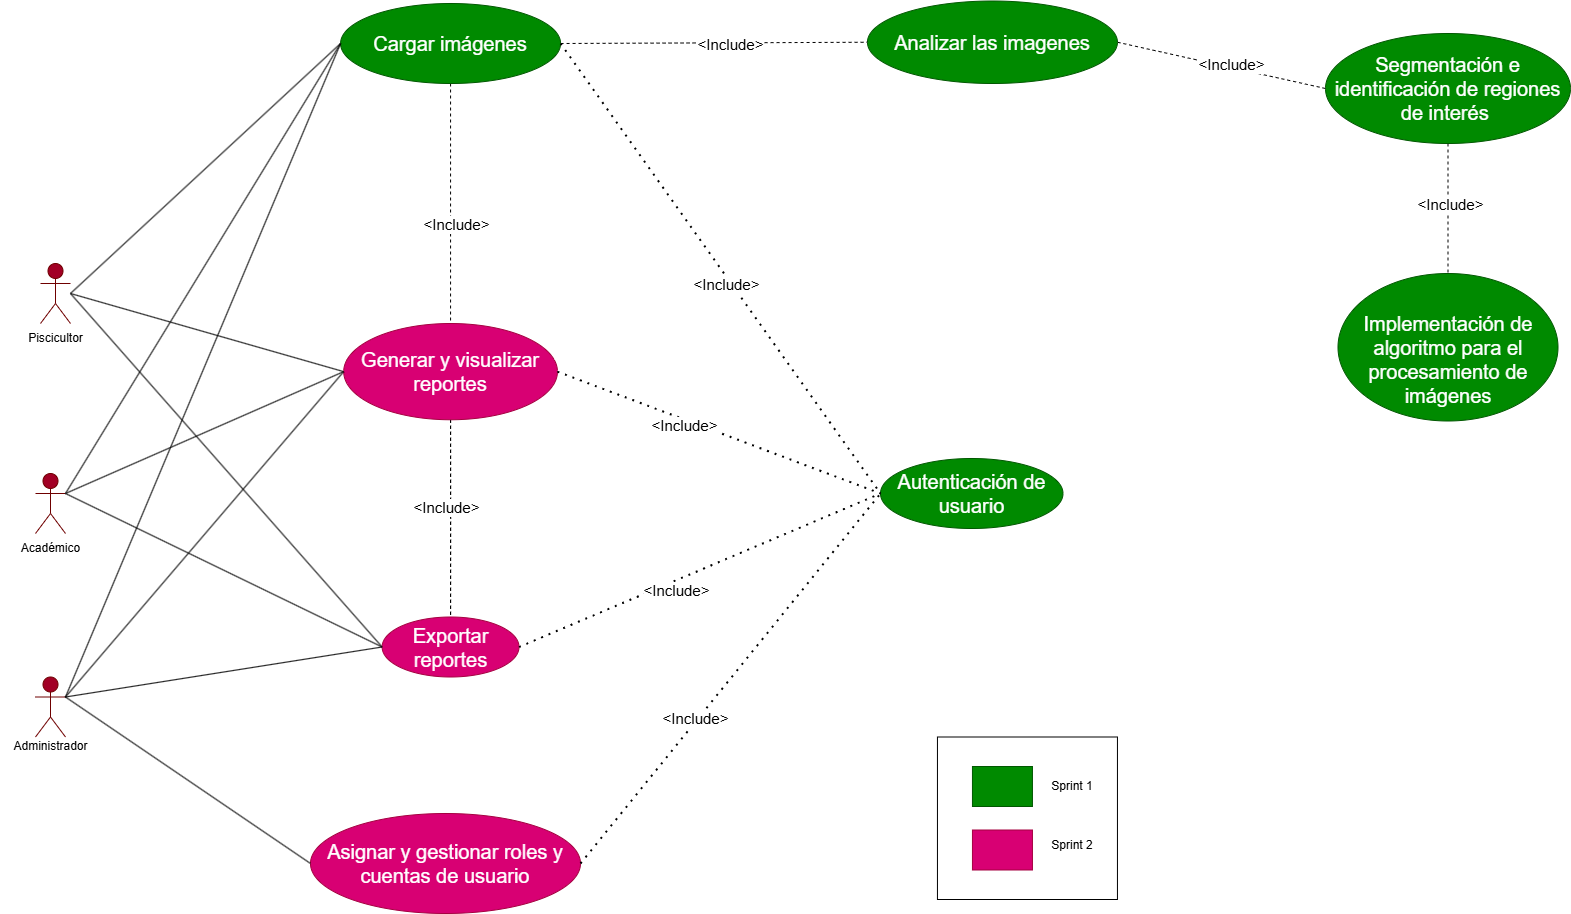

The diagram above was exported from draw.io. Its source (the exported page's mxGraphModel, read from the mxfile embedded in the PNG):
<mxGraphModel dx="1870" dy="373" grid="1" gridSize="10" guides="1" tooltips="1" connect="1" arrows="1" fold="1" page="1" pageScale="1" pageWidth="1200" pageHeight="1600" math="0" shadow="0">
  <root>
    <mxCell id="0" />
    <mxCell id="1" parent="0" />
    <mxCell id="HCMbcQVMFpH_J9vMrqxK-24" style="rounded=0;orthogonalLoop=1;jettySize=auto;html=1;entryX=0;entryY=0.5;entryDx=0;entryDy=0;endArrow=none;startFill=0;" parent="1" target="2lA0tHOd0mWZRuSYqIE_-19" edge="1">
      <mxGeometry relative="1" as="geometry">
        <mxPoint x="-660" y="1150" as="sourcePoint" />
      </mxGeometry>
    </mxCell>
    <mxCell id="HCMbcQVMFpH_J9vMrqxK-25" style="rounded=0;orthogonalLoop=1;jettySize=auto;html=1;endArrow=none;startFill=0;entryX=0;entryY=0.5;entryDx=0;entryDy=0;" parent="1" target="2lA0tHOd0mWZRuSYqIE_-16" edge="1">
      <mxGeometry relative="1" as="geometry">
        <mxPoint x="-660" y="1150" as="sourcePoint" />
      </mxGeometry>
    </mxCell>
    <mxCell id="HCMbcQVMFpH_J9vMrqxK-26" style="rounded=0;orthogonalLoop=1;jettySize=auto;html=1;entryX=0;entryY=0.5;entryDx=0;entryDy=0;endArrow=none;startFill=0;" parent="1" target="2lA0tHOd0mWZRuSYqIE_-57" edge="1">
      <mxGeometry relative="1" as="geometry">
        <mxPoint x="-660" y="1150" as="sourcePoint" />
      </mxGeometry>
    </mxCell>
    <mxCell id="2lA0tHOd0mWZRuSYqIE_-3" value="&lt;font style=&quot;font-size: 15px;&quot;&gt;Piscicultor&lt;/font&gt;&lt;div&gt;&lt;br&gt;&lt;/div&gt;&lt;div&gt;&lt;br&gt;&lt;/div&gt;" style="shape=umlActor;verticalLabelPosition=bottom;verticalAlign=top;html=1;outlineConnect=0;fillColor=#a20025;fontColor=#ffffff;strokeColor=#6F0000;" parent="1" vertex="1">
      <mxGeometry x="-690" y="1120" width="30" height="60" as="geometry" />
    </mxCell>
    <mxCell id="2lA0tHOd0mWZRuSYqIE_-4" value="Inve" style="shape=umlActor;verticalLabelPosition=bottom;verticalAlign=top;html=1;outlineConnect=0;fillColor=#a20025;fontColor=#ffffff;strokeColor=#6F0000;" parent="1" vertex="1">
      <mxGeometry x="-695" y="1330" width="30" height="60" as="geometry" />
    </mxCell>
    <mxCell id="2lA0tHOd0mWZRuSYqIE_-6" value="&lt;font style=&quot;font-size: 15px;&quot;&gt;Administrador&lt;/font&gt;" style="shape=umlActor;verticalLabelPosition=bottom;verticalAlign=top;html=1;outlineConnect=0;fillColor=#a20025;fontColor=#ffffff;strokeColor=#6F0000;" parent="1" vertex="1">
      <mxGeometry x="-695" y="1533.5" width="30" height="60" as="geometry" />
    </mxCell>
    <mxCell id="2lA0tHOd0mWZRuSYqIE_-11" value="&lt;span style=&quot;font-size: 20px;&quot;&gt;Autenticación de usuario&lt;/span&gt;" style="ellipse;whiteSpace=wrap;html=1;fillColor=#008a00;fontColor=#ffffff;strokeColor=#005700;" parent="1" vertex="1">
      <mxGeometry x="150.00000000000006" y="1315" width="182.5" height="70" as="geometry" />
    </mxCell>
    <mxCell id="HCMbcQVMFpH_J9vMrqxK-53" style="rounded=0;orthogonalLoop=1;jettySize=auto;html=1;exitX=0.5;exitY=1;exitDx=0;exitDy=0;entryX=0.5;entryY=0;entryDx=0;entryDy=0;dashed=1;endArrow=none;startFill=0;" parent="1" source="2lA0tHOd0mWZRuSYqIE_-12" target="HCMbcQVMFpH_J9vMrqxK-14" edge="1">
      <mxGeometry relative="1" as="geometry" />
    </mxCell>
    <mxCell id="2lA0tHOd0mWZRuSYqIE_-12" value="&lt;font style=&quot;font-size: 20px;&quot;&gt;Segmentación e identificación de regiones de interés&amp;nbsp;&lt;/font&gt;" style="ellipse;whiteSpace=wrap;html=1;strokeColor=#005700;fillColor=#008a00;fontColor=#ffffff;" parent="1" vertex="1">
      <mxGeometry x="595" y="890" width="245" height="110" as="geometry" />
    </mxCell>
    <mxCell id="HCMbcQVMFpH_J9vMrqxK-56" value="" style="edgeStyle=orthogonalEdgeStyle;rounded=0;orthogonalLoop=1;jettySize=auto;html=1;dashed=1;endArrow=none;startFill=0;" parent="1" source="2lA0tHOd0mWZRuSYqIE_-16" target="2lA0tHOd0mWZRuSYqIE_-19" edge="1">
      <mxGeometry relative="1" as="geometry" />
    </mxCell>
    <mxCell id="HCMbcQVMFpH_J9vMrqxK-73" value="" style="edgeStyle=orthogonalEdgeStyle;rounded=0;orthogonalLoop=1;jettySize=auto;html=1;dashed=1;endArrow=none;startFill=0;" parent="1" source="2lA0tHOd0mWZRuSYqIE_-16" target="2lA0tHOd0mWZRuSYqIE_-19" edge="1">
      <mxGeometry relative="1" as="geometry" />
    </mxCell>
    <mxCell id="2lA0tHOd0mWZRuSYqIE_-16" value="&lt;font style=&quot;font-size: 20px;&quot;&gt;Generar y visualizar reportes&lt;/font&gt;" style="ellipse;whiteSpace=wrap;html=1;fillColor=#d80073;fontColor=#ffffff;strokeColor=#A50040;" parent="1" vertex="1">
      <mxGeometry x="-386.81" y="1180" width="213.75" height="96.25" as="geometry" />
    </mxCell>
    <mxCell id="2lA0tHOd0mWZRuSYqIE_-17" value="&lt;font style=&quot;font-size: 20px;&quot;&gt;Asignar y&lt;span style=&quot;background-color: transparent;&quot;&gt;&amp;nbsp;gestionar roles y cuentas de usuario&lt;/span&gt;&lt;/font&gt;" style="ellipse;whiteSpace=wrap;html=1;fillColor=#d80073;fontColor=#ffffff;strokeColor=#A50040;" parent="1" vertex="1">
      <mxGeometry x="-419.99999999999994" y="1670" width="270" height="100" as="geometry" />
    </mxCell>
    <mxCell id="2lA0tHOd0mWZRuSYqIE_-19" value="&lt;font style=&quot;font-size: 20px;&quot;&gt;Exportar reportes&lt;/font&gt;" style="ellipse;whiteSpace=wrap;html=1;fillColor=#d80073;fontColor=#ffffff;strokeColor=#A50040;" parent="1" vertex="1">
      <mxGeometry x="-348.37" y="1473.5" width="136.88" height="60" as="geometry" />
    </mxCell>
    <mxCell id="HCMbcQVMFpH_J9vMrqxK-52" style="rounded=0;orthogonalLoop=1;jettySize=auto;html=1;exitX=1;exitY=0.5;exitDx=0;exitDy=0;entryX=0;entryY=0.5;entryDx=0;entryDy=0;endArrow=none;startFill=0;dashed=1;" parent="1" source="2lA0tHOd0mWZRuSYqIE_-21" target="2lA0tHOd0mWZRuSYqIE_-12" edge="1">
      <mxGeometry relative="1" as="geometry">
        <Array as="points" />
      </mxGeometry>
    </mxCell>
    <mxCell id="2lA0tHOd0mWZRuSYqIE_-21" value="&lt;font style=&quot;font-size: 20px;&quot;&gt;Analizar las imagenes&lt;/font&gt;" style="ellipse;whiteSpace=wrap;html=1;fillColor=#008a00;fontColor=#ffffff;strokeColor=#005700;" parent="1" vertex="1">
      <mxGeometry x="136.95" y="857.5" width="250" height="82.5" as="geometry" />
    </mxCell>
    <mxCell id="2lA0tHOd0mWZRuSYqIE_-45" value="Administrador" style="text;html=1;align=center;verticalAlign=middle;resizable=0;points=[];autosize=1;strokeColor=none;fillColor=none;" parent="1" vertex="1">
      <mxGeometry x="-730" y="1587.5" width="100" height="30" as="geometry" />
    </mxCell>
    <mxCell id="2lA0tHOd0mWZRuSYqIE_-46" value="Piscicultor" style="text;html=1;align=center;verticalAlign=middle;resizable=0;points=[];autosize=1;strokeColor=none;fillColor=none;" parent="1" vertex="1">
      <mxGeometry x="-715" y="1180" width="80" height="30" as="geometry" />
    </mxCell>
    <mxCell id="2lA0tHOd0mWZRuSYqIE_-47" value="Académico" style="text;html=1;align=center;verticalAlign=middle;resizable=0;points=[];autosize=1;strokeColor=none;fillColor=none;" parent="1" vertex="1">
      <mxGeometry x="-720" y="1390" width="80" height="30" as="geometry" />
    </mxCell>
    <mxCell id="2lA0tHOd0mWZRuSYqIE_-50" value="" style="rounded=0;whiteSpace=wrap;html=1;" parent="1" vertex="1">
      <mxGeometry x="206.95" y="1593.5" width="180" height="162.5" as="geometry" />
    </mxCell>
    <mxCell id="2lA0tHOd0mWZRuSYqIE_-51" value="" style="rounded=0;whiteSpace=wrap;html=1;fillColor=#008a00;fontColor=#ffffff;strokeColor=#005700;" parent="1" vertex="1">
      <mxGeometry x="241.95" y="1623" width="60" height="40" as="geometry" />
    </mxCell>
    <mxCell id="2lA0tHOd0mWZRuSYqIE_-52" value="" style="rounded=0;whiteSpace=wrap;html=1;fillColor=#d80073;fontColor=#ffffff;strokeColor=#A50040;" parent="1" vertex="1">
      <mxGeometry x="241.95" y="1686.5" width="60" height="40" as="geometry" />
    </mxCell>
    <mxCell id="2lA0tHOd0mWZRuSYqIE_-53" value="Sprint 1" style="text;html=1;align=center;verticalAlign=middle;whiteSpace=wrap;rounded=0;" parent="1" vertex="1">
      <mxGeometry x="311.95" y="1628" width="60" height="30" as="geometry" />
    </mxCell>
    <mxCell id="2lA0tHOd0mWZRuSYqIE_-54" value="Sprint 2" style="text;html=1;align=center;verticalAlign=middle;whiteSpace=wrap;rounded=0;" parent="1" vertex="1">
      <mxGeometry x="311.95" y="1686.5" width="60" height="30" as="geometry" />
    </mxCell>
    <mxCell id="HCMbcQVMFpH_J9vMrqxK-48" style="rounded=0;orthogonalLoop=1;jettySize=auto;html=1;exitX=1;exitY=0.5;exitDx=0;exitDy=0;entryX=0;entryY=0.5;entryDx=0;entryDy=0;endArrow=none;startFill=0;dashed=1;" parent="1" source="2lA0tHOd0mWZRuSYqIE_-57" target="2lA0tHOd0mWZRuSYqIE_-21" edge="1">
      <mxGeometry relative="1" as="geometry" />
    </mxCell>
    <mxCell id="jLl6UF1n3d2scYBd_XkA-2" style="edgeStyle=orthogonalEdgeStyle;rounded=0;orthogonalLoop=1;jettySize=auto;html=1;exitX=0.5;exitY=1;exitDx=0;exitDy=0;entryX=0.5;entryY=0;entryDx=0;entryDy=0;endArrow=none;startFill=0;dashed=1;" parent="1" source="2lA0tHOd0mWZRuSYqIE_-57" target="2lA0tHOd0mWZRuSYqIE_-16" edge="1">
      <mxGeometry relative="1" as="geometry" />
    </mxCell>
    <mxCell id="2lA0tHOd0mWZRuSYqIE_-57" value="&lt;div&gt;&lt;span style=&quot;font-size: 20px; background-color: transparent; color: light-dark(rgb(255, 255, 255), rgb(18, 18, 18));&quot;&gt;Cargar imágenes&lt;/span&gt;&lt;/div&gt;" style="ellipse;whiteSpace=wrap;html=1;fillColor=#008a00;fontColor=#ffffff;strokeColor=#005700;" parent="1" vertex="1">
      <mxGeometry x="-389.93" y="860" width="220" height="80" as="geometry" />
    </mxCell>
    <mxCell id="HCMbcQVMFpH_J9vMrqxK-14" value="&lt;font style=&quot;font-size: 20px;&quot;&gt;&lt;br&gt;Implementación de algoritmo para el procesamiento de imágenes&lt;br&gt;&lt;/font&gt;" style="ellipse;whiteSpace=wrap;html=1;fillColor=#008a00;fontColor=#ffffff;strokeColor=#005700;" parent="1" vertex="1">
      <mxGeometry x="607.5" y="1130" width="220" height="147.5" as="geometry" />
    </mxCell>
    <mxCell id="2lA0tHOd0mWZRuSYqIE_-75" value="" style="endArrow=none;html=1;rounded=0;entryX=0;entryY=0.5;entryDx=0;entryDy=0;exitX=1;exitY=0.3333333333333333;exitDx=0;exitDy=0;exitPerimeter=0;" parent="1" source="2lA0tHOd0mWZRuSYqIE_-6" target="2lA0tHOd0mWZRuSYqIE_-17" edge="1">
      <mxGeometry width="50" height="50" relative="1" as="geometry">
        <mxPoint x="-660" y="1558" as="sourcePoint" />
        <mxPoint x="-240" y="1330" as="targetPoint" />
      </mxGeometry>
    </mxCell>
    <mxCell id="2lA0tHOd0mWZRuSYqIE_-76" value="" style="endArrow=none;dashed=1;html=1;dashPattern=1 3;strokeWidth=2;rounded=0;exitX=1;exitY=0.5;exitDx=0;exitDy=0;entryX=0;entryY=0.5;entryDx=0;entryDy=0;" parent="1" source="2lA0tHOd0mWZRuSYqIE_-19" target="2lA0tHOd0mWZRuSYqIE_-11" edge="1">
      <mxGeometry width="50" height="50" relative="1" as="geometry">
        <mxPoint x="-180" y="1380" as="sourcePoint" />
        <mxPoint x="-130" y="1330" as="targetPoint" />
      </mxGeometry>
    </mxCell>
    <mxCell id="2lA0tHOd0mWZRuSYqIE_-78" value="" style="endArrow=none;dashed=1;html=1;dashPattern=1 3;strokeWidth=2;rounded=0;exitX=1;exitY=0.5;exitDx=0;exitDy=0;entryX=0;entryY=0.5;entryDx=0;entryDy=0;" parent="1" source="2lA0tHOd0mWZRuSYqIE_-17" target="2lA0tHOd0mWZRuSYqIE_-11" edge="1">
      <mxGeometry width="50" height="50" relative="1" as="geometry">
        <mxPoint x="-70" y="1461" as="sourcePoint" />
        <mxPoint x="183" y="1380" as="targetPoint" />
      </mxGeometry>
    </mxCell>
    <mxCell id="2lA0tHOd0mWZRuSYqIE_-79" value="" style="endArrow=none;dashed=1;html=1;dashPattern=1 3;strokeWidth=2;rounded=0;exitX=1;exitY=0.5;exitDx=0;exitDy=0;" parent="1" source="2lA0tHOd0mWZRuSYqIE_-57" edge="1">
      <mxGeometry width="50" height="50" relative="1" as="geometry">
        <mxPoint x="-210" y="1320" as="sourcePoint" />
        <mxPoint x="150" y="1350" as="targetPoint" />
      </mxGeometry>
    </mxCell>
    <mxCell id="2lA0tHOd0mWZRuSYqIE_-80" value="" style="endArrow=none;dashed=1;html=1;dashPattern=1 3;strokeWidth=2;rounded=0;exitX=1;exitY=0.5;exitDx=0;exitDy=0;" parent="1" source="2lA0tHOd0mWZRuSYqIE_-16" edge="1">
      <mxGeometry width="50" height="50" relative="1" as="geometry">
        <mxPoint x="-110" y="1230" as="sourcePoint" />
        <mxPoint x="150" y="1350" as="targetPoint" />
      </mxGeometry>
    </mxCell>
    <mxCell id="HCMbcQVMFpH_J9vMrqxK-16" value="&lt;font&gt;&amp;lt;Include&amp;gt;&lt;/font&gt;" style="edgeLabel;html=1;align=center;verticalAlign=middle;resizable=0;points=[];fontSize=15;rotation=0;" parent="1" connectable="0" vertex="1">
      <mxGeometry x="-20" y="1120" as="geometry">
        <mxPoint x="15" y="20" as="offset" />
      </mxGeometry>
    </mxCell>
    <mxCell id="HCMbcQVMFpH_J9vMrqxK-18" value="&lt;font&gt;&amp;lt;Include&amp;gt;&lt;/font&gt;" style="edgeLabel;html=1;align=center;verticalAlign=middle;resizable=0;points=[];fontSize=15;" parent="1" connectable="0" vertex="1">
      <mxGeometry x="-50.000000000000014" y="1300" as="geometry">
        <mxPoint x="3" y="-19" as="offset" />
      </mxGeometry>
    </mxCell>
    <mxCell id="HCMbcQVMFpH_J9vMrqxK-19" value="&lt;font&gt;&amp;lt;Include&amp;gt;&lt;/font&gt;" style="edgeLabel;html=1;align=center;verticalAlign=middle;resizable=0;points=[];fontSize=15;" parent="1" connectable="0" vertex="1">
      <mxGeometry x="-20.00000000000001" y="1503.5" as="geometry">
        <mxPoint x="-35" y="-57" as="offset" />
      </mxGeometry>
    </mxCell>
    <mxCell id="HCMbcQVMFpH_J9vMrqxK-20" value="&lt;font&gt;&amp;lt;Include&amp;gt;&lt;/font&gt;" style="edgeLabel;html=1;align=center;verticalAlign=middle;resizable=0;points=[];fontSize=15;" parent="1" connectable="0" vertex="1">
      <mxGeometry x="9.999999999999986" y="1580" as="geometry">
        <mxPoint x="-46" y="-6" as="offset" />
      </mxGeometry>
    </mxCell>
    <mxCell id="2lA0tHOd0mWZRuSYqIE_-82" value="" style="endArrow=none;html=1;rounded=0;exitX=1;exitY=0.3333333333333333;exitDx=0;exitDy=0;exitPerimeter=0;entryX=0;entryY=0.5;entryDx=0;entryDy=0;" parent="1" source="2lA0tHOd0mWZRuSYqIE_-4" target="2lA0tHOd0mWZRuSYqIE_-57" edge="1">
      <mxGeometry width="50" height="50" relative="1" as="geometry">
        <mxPoint x="-550" y="1618" as="sourcePoint" />
        <mxPoint x="-283" y="1490" as="targetPoint" />
      </mxGeometry>
    </mxCell>
    <mxCell id="2lA0tHOd0mWZRuSYqIE_-83" value="" style="endArrow=none;html=1;rounded=0;exitX=1;exitY=0.3333333333333333;exitDx=0;exitDy=0;exitPerimeter=0;entryX=0;entryY=0.5;entryDx=0;entryDy=0;" parent="1" source="2lA0tHOd0mWZRuSYqIE_-4" target="2lA0tHOd0mWZRuSYqIE_-19" edge="1">
      <mxGeometry width="50" height="50" relative="1" as="geometry">
        <mxPoint x="-580" y="1430" as="sourcePoint" />
        <mxPoint x="-308" y="1300" as="targetPoint" />
      </mxGeometry>
    </mxCell>
    <mxCell id="2lA0tHOd0mWZRuSYqIE_-86" value="" style="endArrow=none;html=1;rounded=0;entryX=0;entryY=0.5;entryDx=0;entryDy=0;exitX=1;exitY=0.3333333333333333;exitDx=0;exitDy=0;exitPerimeter=0;" parent="1" source="2lA0tHOd0mWZRuSYqIE_-4" target="2lA0tHOd0mWZRuSYqIE_-16" edge="1">
      <mxGeometry width="50" height="50" relative="1" as="geometry">
        <mxPoint x="-520" y="1360" as="sourcePoint" />
        <mxPoint x="-285" y="1569" as="targetPoint" />
      </mxGeometry>
    </mxCell>
    <mxCell id="2lA0tHOd0mWZRuSYqIE_-87" value="" style="endArrow=none;html=1;rounded=0;entryX=0;entryY=0.5;entryDx=0;entryDy=0;exitX=1;exitY=0.3333333333333333;exitDx=0;exitDy=0;exitPerimeter=0;" parent="1" source="2lA0tHOd0mWZRuSYqIE_-6" target="2lA0tHOd0mWZRuSYqIE_-19" edge="1">
      <mxGeometry width="50" height="50" relative="1" as="geometry">
        <mxPoint x="-590" y="1410" as="sourcePoint" />
        <mxPoint x="-355" y="1618" as="targetPoint" />
      </mxGeometry>
    </mxCell>
    <mxCell id="2lA0tHOd0mWZRuSYqIE_-88" value="" style="endArrow=none;html=1;rounded=0;entryX=0;entryY=0.5;entryDx=0;entryDy=0;exitX=1;exitY=0.3333333333333333;exitDx=0;exitDy=0;exitPerimeter=0;" parent="1" source="2lA0tHOd0mWZRuSYqIE_-6" target="2lA0tHOd0mWZRuSYqIE_-57" edge="1">
      <mxGeometry width="50" height="50" relative="1" as="geometry">
        <mxPoint x="-640" y="1644" as="sourcePoint" />
        <mxPoint x="-340" y="1400" as="targetPoint" />
      </mxGeometry>
    </mxCell>
    <mxCell id="2lA0tHOd0mWZRuSYqIE_-89" value="" style="endArrow=none;html=1;rounded=0;entryX=0;entryY=0.5;entryDx=0;entryDy=0;exitX=1;exitY=0.3333333333333333;exitDx=0;exitDy=0;exitPerimeter=0;" parent="1" source="2lA0tHOd0mWZRuSYqIE_-6" target="2lA0tHOd0mWZRuSYqIE_-16" edge="1">
      <mxGeometry width="50" height="50" relative="1" as="geometry">
        <mxPoint x="-590" y="1784" as="sourcePoint" />
        <mxPoint x="-318" y="1450" as="targetPoint" />
      </mxGeometry>
    </mxCell>
    <mxCell id="2lA0tHOd0mWZRuSYqIE_-92" value="&lt;font&gt;&amp;lt;Include&amp;gt;&lt;/font&gt;" style="edgeLabel;html=1;align=center;verticalAlign=middle;resizable=0;points=[];fontSize=15;" parent="1" connectable="0" vertex="1">
      <mxGeometry x="261.95" y="1290" as="geometry">
        <mxPoint x="239" y="-370" as="offset" />
      </mxGeometry>
    </mxCell>
    <mxCell id="2lA0tHOd0mWZRuSYqIE_-93" value="&lt;font&gt;&amp;lt;Include&amp;gt;&lt;/font&gt;" style="edgeLabel;html=1;align=center;verticalAlign=middle;resizable=0;points=[];fontSize=15;" parent="1" connectable="0" vertex="1">
      <mxGeometry x="480.00000000000006" y="1430" as="geometry">
        <mxPoint x="239" y="-370" as="offset" />
      </mxGeometry>
    </mxCell>
    <mxCell id="2lA0tHOd0mWZRuSYqIE_-94" value="&lt;font&gt;&amp;lt;Include&amp;gt;&lt;/font&gt;" style="edgeLabel;html=1;align=center;verticalAlign=middle;resizable=0;points=[];fontSize=15;" parent="1" connectable="0" vertex="1">
      <mxGeometry x="-240" y="1270" as="geometry">
        <mxPoint x="239" y="-370" as="offset" />
      </mxGeometry>
    </mxCell>
    <mxCell id="2lA0tHOd0mWZRuSYqIE_-103" value="&lt;font&gt;&amp;lt;Include&amp;gt;&lt;/font&gt;" style="edgeLabel;html=1;align=center;verticalAlign=middle;resizable=0;points=[];fontSize=15;" parent="1" connectable="0" vertex="1">
      <mxGeometry x="-249.99999999999997" y="1420" as="geometry">
        <mxPoint x="-35" y="-57" as="offset" />
      </mxGeometry>
    </mxCell>
    <mxCell id="jLl6UF1n3d2scYBd_XkA-4" value="&lt;font&gt;&amp;lt;Include&amp;gt;&lt;/font&gt;" style="edgeLabel;html=1;align=center;verticalAlign=middle;resizable=0;points=[];fontSize=15;rotation=0;" parent="1" connectable="0" vertex="1">
      <mxGeometry x="-290" y="1060" as="geometry">
        <mxPoint x="15" y="20" as="offset" />
      </mxGeometry>
    </mxCell>
  </root>
</mxGraphModel>